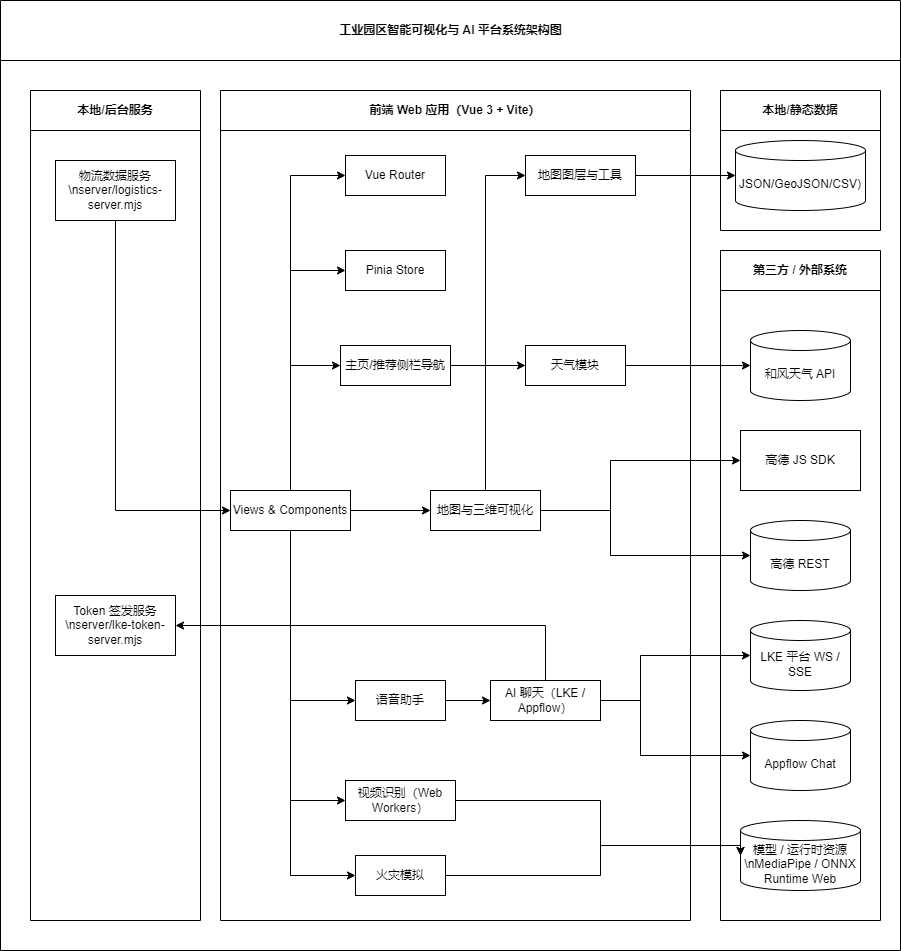

The diagram above was exported from draw.io. Its source (the exported page's mxGraphModel, read from the mxfile embedded in the PNG):
<mxGraphModel dx="1232" dy="2356" grid="1" gridSize="10" guides="1" tooltips="1" connect="1" arrows="1" fold="1" page="1" pageScale="1" pageWidth="827" pageHeight="1169" math="0" shadow="0">
  <root>
    <mxCell id="0" />
    <mxCell id="1" parent="0" />
    <mxCell id="dNxyNK7c78bLwvsdeMH5-11" value="工业园区智能可视化与 AI 平台系统架构图" style="swimlane;html=1;startSize=60;horizontal=1;containerType=tree;glass=0;" parent="1" vertex="1">
      <mxGeometry x="40" y="-40" width="900" height="950" as="geometry" />
    </mxCell>
    <mxCell id="WseLNtNAUQ_70mVETq34-2" value="本地/后台服务" style="swimlane;whiteSpace=wrap;html=1;startSize=40;" vertex="1" parent="dNxyNK7c78bLwvsdeMH5-11">
      <mxGeometry x="30" y="90" width="170" height="830" as="geometry" />
    </mxCell>
    <mxCell id="WseLNtNAUQ_70mVETq34-4" value="物流数据服务\nserver/logistics-server.mjs" style="rounded=0;whiteSpace=wrap;html=1;" vertex="1" parent="WseLNtNAUQ_70mVETq34-2">
      <mxGeometry x="25" y="70" width="120" height="60" as="geometry" />
    </mxCell>
    <mxCell id="WseLNtNAUQ_70mVETq34-5" value="Token 签发服务\nserver/lke-token-server.mjs" style="rounded=0;whiteSpace=wrap;html=1;" vertex="1" parent="WseLNtNAUQ_70mVETq34-2">
      <mxGeometry x="25" y="505" width="120" height="60" as="geometry" />
    </mxCell>
    <mxCell id="WseLNtNAUQ_70mVETq34-6" value="第三方 / 外部系统" style="swimlane;whiteSpace=wrap;html=1;startSize=40;" vertex="1" parent="dNxyNK7c78bLwvsdeMH5-11">
      <mxGeometry x="720" y="250" width="160" height="670" as="geometry" />
    </mxCell>
    <mxCell id="WseLNtNAUQ_70mVETq34-7" value="高德 JS SDK" style="rounded=0;whiteSpace=wrap;html=1;" vertex="1" parent="WseLNtNAUQ_70mVETq34-6">
      <mxGeometry x="20" y="180" width="120" height="60" as="geometry" />
    </mxCell>
    <mxCell id="WseLNtNAUQ_70mVETq34-9" value="和风天气 API" style="shape=cylinder3;whiteSpace=wrap;html=1;boundedLbl=1;backgroundOutline=1;size=10;" vertex="1" parent="WseLNtNAUQ_70mVETq34-6">
      <mxGeometry x="30" y="80" width="100" height="70" as="geometry" />
    </mxCell>
    <mxCell id="WseLNtNAUQ_70mVETq34-13" value="高德 REST" style="shape=cylinder3;whiteSpace=wrap;html=1;boundedLbl=1;backgroundOutline=1;size=10;" vertex="1" parent="WseLNtNAUQ_70mVETq34-6">
      <mxGeometry x="30" y="270" width="100" height="70" as="geometry" />
    </mxCell>
    <mxCell id="WseLNtNAUQ_70mVETq34-14" value="LKE 平台 WS / SSE" style="shape=cylinder3;whiteSpace=wrap;html=1;boundedLbl=1;backgroundOutline=1;size=10;" vertex="1" parent="WseLNtNAUQ_70mVETq34-6">
      <mxGeometry x="30" y="370" width="100" height="70" as="geometry" />
    </mxCell>
    <mxCell id="WseLNtNAUQ_70mVETq34-15" value="Appflow Chat" style="shape=cylinder3;whiteSpace=wrap;html=1;boundedLbl=1;backgroundOutline=1;size=10;" vertex="1" parent="WseLNtNAUQ_70mVETq34-6">
      <mxGeometry x="30" y="470" width="100" height="70" as="geometry" />
    </mxCell>
    <mxCell id="WseLNtNAUQ_70mVETq34-16" value="模型 / 运行时资源\nMediaPipe / ONNX Runtime Web" style="shape=cylinder3;whiteSpace=wrap;html=1;boundedLbl=1;backgroundOutline=1;size=10;" vertex="1" parent="WseLNtNAUQ_70mVETq34-6">
      <mxGeometry x="20" y="570" width="120" height="70" as="geometry" />
    </mxCell>
    <mxCell id="WseLNtNAUQ_70mVETq34-17" value="前端 Web 应用（Vue 3 + Vite）" style="swimlane;whiteSpace=wrap;html=1;startSize=40;" vertex="1" parent="dNxyNK7c78bLwvsdeMH5-11">
      <mxGeometry x="220" y="90" width="470" height="830" as="geometry" />
    </mxCell>
    <mxCell id="WseLNtNAUQ_70mVETq34-63" value="" style="edgeStyle=orthogonalEdgeStyle;rounded=0;orthogonalLoop=1;jettySize=auto;html=1;" edge="1" parent="WseLNtNAUQ_70mVETq34-17" source="WseLNtNAUQ_70mVETq34-18" target="WseLNtNAUQ_70mVETq34-39">
      <mxGeometry relative="1" as="geometry" />
    </mxCell>
    <mxCell id="WseLNtNAUQ_70mVETq34-64" style="edgeStyle=orthogonalEdgeStyle;rounded=0;orthogonalLoop=1;jettySize=auto;html=1;exitX=0.5;exitY=0;exitDx=0;exitDy=0;entryX=0;entryY=0.5;entryDx=0;entryDy=0;" edge="1" parent="WseLNtNAUQ_70mVETq34-17" source="WseLNtNAUQ_70mVETq34-18" target="WseLNtNAUQ_70mVETq34-38">
      <mxGeometry relative="1" as="geometry" />
    </mxCell>
    <mxCell id="WseLNtNAUQ_70mVETq34-65" style="edgeStyle=orthogonalEdgeStyle;rounded=0;orthogonalLoop=1;jettySize=auto;html=1;exitX=0.5;exitY=0;exitDx=0;exitDy=0;entryX=0;entryY=0.5;entryDx=0;entryDy=0;" edge="1" parent="WseLNtNAUQ_70mVETq34-17" source="WseLNtNAUQ_70mVETq34-18" target="WseLNtNAUQ_70mVETq34-20">
      <mxGeometry relative="1" as="geometry" />
    </mxCell>
    <mxCell id="WseLNtNAUQ_70mVETq34-66" style="edgeStyle=orthogonalEdgeStyle;rounded=0;orthogonalLoop=1;jettySize=auto;html=1;exitX=0.5;exitY=0;exitDx=0;exitDy=0;entryX=0;entryY=0.5;entryDx=0;entryDy=0;" edge="1" parent="WseLNtNAUQ_70mVETq34-17" source="WseLNtNAUQ_70mVETq34-18" target="WseLNtNAUQ_70mVETq34-21">
      <mxGeometry relative="1" as="geometry" />
    </mxCell>
    <mxCell id="WseLNtNAUQ_70mVETq34-67" style="edgeStyle=orthogonalEdgeStyle;rounded=0;orthogonalLoop=1;jettySize=auto;html=1;exitX=0.5;exitY=1;exitDx=0;exitDy=0;entryX=0;entryY=0.5;entryDx=0;entryDy=0;" edge="1" parent="WseLNtNAUQ_70mVETq34-17" source="WseLNtNAUQ_70mVETq34-18" target="WseLNtNAUQ_70mVETq34-41">
      <mxGeometry relative="1" as="geometry" />
    </mxCell>
    <mxCell id="WseLNtNAUQ_70mVETq34-68" style="edgeStyle=orthogonalEdgeStyle;rounded=0;orthogonalLoop=1;jettySize=auto;html=1;exitX=0.5;exitY=1;exitDx=0;exitDy=0;entryX=0;entryY=0.5;entryDx=0;entryDy=0;" edge="1" parent="WseLNtNAUQ_70mVETq34-17" source="WseLNtNAUQ_70mVETq34-18" target="WseLNtNAUQ_70mVETq34-62">
      <mxGeometry relative="1" as="geometry" />
    </mxCell>
    <mxCell id="WseLNtNAUQ_70mVETq34-72" style="edgeStyle=orthogonalEdgeStyle;rounded=0;orthogonalLoop=1;jettySize=auto;html=1;exitX=0.5;exitY=1;exitDx=0;exitDy=0;entryX=0;entryY=0.5;entryDx=0;entryDy=0;" edge="1" parent="WseLNtNAUQ_70mVETq34-17" source="WseLNtNAUQ_70mVETq34-18" target="WseLNtNAUQ_70mVETq34-70">
      <mxGeometry relative="1" as="geometry" />
    </mxCell>
    <mxCell id="WseLNtNAUQ_70mVETq34-18" value="Views &amp;amp; Components" style="rounded=0;whiteSpace=wrap;html=1;" vertex="1" parent="WseLNtNAUQ_70mVETq34-17">
      <mxGeometry x="10" y="400" width="120" height="40" as="geometry" />
    </mxCell>
    <mxCell id="WseLNtNAUQ_70mVETq34-21" value="Vue Router" style="rounded=0;whiteSpace=wrap;html=1;" vertex="1" parent="WseLNtNAUQ_70mVETq34-17">
      <mxGeometry x="125" y="65" width="100" height="40" as="geometry" />
    </mxCell>
    <mxCell id="WseLNtNAUQ_70mVETq34-20" value="Pinia Store" style="rounded=0;whiteSpace=wrap;html=1;" vertex="1" parent="WseLNtNAUQ_70mVETq34-17">
      <mxGeometry x="125" y="160" width="100" height="40" as="geometry" />
    </mxCell>
    <mxCell id="WseLNtNAUQ_70mVETq34-86" style="edgeStyle=orthogonalEdgeStyle;rounded=0;orthogonalLoop=1;jettySize=auto;html=1;" edge="1" parent="WseLNtNAUQ_70mVETq34-17" source="WseLNtNAUQ_70mVETq34-38" target="WseLNtNAUQ_70mVETq34-40">
      <mxGeometry relative="1" as="geometry" />
    </mxCell>
    <mxCell id="WseLNtNAUQ_70mVETq34-38" value="主页/推荐侧栏导航" style="rounded=0;whiteSpace=wrap;html=1;" vertex="1" parent="WseLNtNAUQ_70mVETq34-17">
      <mxGeometry x="120" y="255" width="110" height="40" as="geometry" />
    </mxCell>
    <mxCell id="WseLNtNAUQ_70mVETq34-87" style="edgeStyle=orthogonalEdgeStyle;rounded=0;orthogonalLoop=1;jettySize=auto;html=1;exitX=0.5;exitY=0;exitDx=0;exitDy=0;entryX=0;entryY=0.5;entryDx=0;entryDy=0;" edge="1" parent="WseLNtNAUQ_70mVETq34-17" source="WseLNtNAUQ_70mVETq34-39" target="WseLNtNAUQ_70mVETq34-73">
      <mxGeometry relative="1" as="geometry" />
    </mxCell>
    <mxCell id="WseLNtNAUQ_70mVETq34-39" value="地图与三维可视化" style="rounded=0;whiteSpace=wrap;html=1;" vertex="1" parent="WseLNtNAUQ_70mVETq34-17">
      <mxGeometry x="210" y="400" width="110" height="40" as="geometry" />
    </mxCell>
    <mxCell id="WseLNtNAUQ_70mVETq34-40" value="天气模块" style="rounded=0;whiteSpace=wrap;html=1;" vertex="1" parent="WseLNtNAUQ_70mVETq34-17">
      <mxGeometry x="305" y="255" width="100" height="40" as="geometry" />
    </mxCell>
    <mxCell id="WseLNtNAUQ_70mVETq34-82" style="edgeStyle=orthogonalEdgeStyle;rounded=0;orthogonalLoop=1;jettySize=auto;html=1;exitX=1;exitY=0.5;exitDx=0;exitDy=0;entryX=0;entryY=0.5;entryDx=0;entryDy=0;" edge="1" parent="WseLNtNAUQ_70mVETq34-17" source="WseLNtNAUQ_70mVETq34-41" target="WseLNtNAUQ_70mVETq34-69">
      <mxGeometry relative="1" as="geometry" />
    </mxCell>
    <mxCell id="WseLNtNAUQ_70mVETq34-41" value="语音助手" style="rounded=0;whiteSpace=wrap;html=1;" vertex="1" parent="WseLNtNAUQ_70mVETq34-17">
      <mxGeometry x="135" y="590" width="90" height="40" as="geometry" />
    </mxCell>
    <mxCell id="WseLNtNAUQ_70mVETq34-62" value="视频识别（Web Workers）" style="rounded=0;whiteSpace=wrap;html=1;" vertex="1" parent="WseLNtNAUQ_70mVETq34-17">
      <mxGeometry x="125" y="690" width="110" height="40" as="geometry" />
    </mxCell>
    <mxCell id="WseLNtNAUQ_70mVETq34-69" value="AI 聊天（LKE / Appflow）" style="rounded=0;whiteSpace=wrap;html=1;" vertex="1" parent="WseLNtNAUQ_70mVETq34-17">
      <mxGeometry x="270" y="590" width="110" height="40" as="geometry" />
    </mxCell>
    <mxCell id="WseLNtNAUQ_70mVETq34-70" value="火灾模拟" style="rounded=0;whiteSpace=wrap;html=1;" vertex="1" parent="WseLNtNAUQ_70mVETq34-17">
      <mxGeometry x="135" y="765" width="90" height="40" as="geometry" />
    </mxCell>
    <mxCell id="WseLNtNAUQ_70mVETq34-73" value="地图图层与工具" style="rounded=0;whiteSpace=wrap;html=1;" vertex="1" parent="WseLNtNAUQ_70mVETq34-17">
      <mxGeometry x="305" y="65" width="110" height="40" as="geometry" />
    </mxCell>
    <mxCell id="WseLNtNAUQ_70mVETq34-78" style="edgeStyle=orthogonalEdgeStyle;rounded=0;orthogonalLoop=1;jettySize=auto;html=1;exitX=1;exitY=0.5;exitDx=0;exitDy=0;entryX=0;entryY=0.5;entryDx=0;entryDy=0;entryPerimeter=0;" edge="1" parent="dNxyNK7c78bLwvsdeMH5-11" source="WseLNtNAUQ_70mVETq34-62" target="WseLNtNAUQ_70mVETq34-16">
      <mxGeometry relative="1" as="geometry">
        <Array as="points">
          <mxPoint x="600" y="800" />
          <mxPoint x="600" y="845" />
        </Array>
      </mxGeometry>
    </mxCell>
    <mxCell id="WseLNtNAUQ_70mVETq34-80" style="edgeStyle=orthogonalEdgeStyle;rounded=0;orthogonalLoop=1;jettySize=auto;html=1;entryX=0;entryY=0.5;entryDx=0;entryDy=0;entryPerimeter=0;" edge="1" parent="dNxyNK7c78bLwvsdeMH5-11" source="WseLNtNAUQ_70mVETq34-69" target="WseLNtNAUQ_70mVETq34-14">
      <mxGeometry relative="1" as="geometry">
        <Array as="points">
          <mxPoint x="640" y="700" />
          <mxPoint x="640" y="655" />
        </Array>
      </mxGeometry>
    </mxCell>
    <mxCell id="WseLNtNAUQ_70mVETq34-81" style="edgeStyle=orthogonalEdgeStyle;rounded=0;orthogonalLoop=1;jettySize=auto;html=1;entryX=0;entryY=0.5;entryDx=0;entryDy=0;entryPerimeter=0;" edge="1" parent="dNxyNK7c78bLwvsdeMH5-11" source="WseLNtNAUQ_70mVETq34-69" target="WseLNtNAUQ_70mVETq34-15">
      <mxGeometry relative="1" as="geometry">
        <Array as="points">
          <mxPoint x="640" y="700" />
          <mxPoint x="640" y="755" />
        </Array>
      </mxGeometry>
    </mxCell>
    <mxCell id="WseLNtNAUQ_70mVETq34-83" style="edgeStyle=orthogonalEdgeStyle;rounded=0;orthogonalLoop=1;jettySize=auto;html=1;exitX=1;exitY=0.5;exitDx=0;exitDy=0;entryX=0;entryY=0.5;entryDx=0;entryDy=0;entryPerimeter=0;" edge="1" parent="dNxyNK7c78bLwvsdeMH5-11" source="WseLNtNAUQ_70mVETq34-70" target="WseLNtNAUQ_70mVETq34-16">
      <mxGeometry relative="1" as="geometry">
        <Array as="points">
          <mxPoint x="600" y="875" />
          <mxPoint x="600" y="845" />
        </Array>
      </mxGeometry>
    </mxCell>
    <mxCell id="WseLNtNAUQ_70mVETq34-84" style="edgeStyle=orthogonalEdgeStyle;rounded=0;orthogonalLoop=1;jettySize=auto;html=1;entryX=0;entryY=0.5;entryDx=0;entryDy=0;entryPerimeter=0;" edge="1" parent="dNxyNK7c78bLwvsdeMH5-11" source="WseLNtNAUQ_70mVETq34-39" target="WseLNtNAUQ_70mVETq34-13">
      <mxGeometry relative="1" as="geometry">
        <Array as="points">
          <mxPoint x="610" y="510" />
          <mxPoint x="610" y="555" />
        </Array>
      </mxGeometry>
    </mxCell>
    <mxCell id="WseLNtNAUQ_70mVETq34-85" style="edgeStyle=orthogonalEdgeStyle;rounded=0;orthogonalLoop=1;jettySize=auto;html=1;entryX=0;entryY=0.5;entryDx=0;entryDy=0;" edge="1" parent="dNxyNK7c78bLwvsdeMH5-11" source="WseLNtNAUQ_70mVETq34-39" target="WseLNtNAUQ_70mVETq34-7">
      <mxGeometry relative="1" as="geometry">
        <Array as="points">
          <mxPoint x="610" y="510" />
          <mxPoint x="610" y="460" />
        </Array>
      </mxGeometry>
    </mxCell>
    <mxCell id="WseLNtNAUQ_70mVETq34-88" style="edgeStyle=orthogonalEdgeStyle;rounded=0;orthogonalLoop=1;jettySize=auto;html=1;exitX=0.5;exitY=0;exitDx=0;exitDy=0;entryX=1;entryY=0.5;entryDx=0;entryDy=0;" edge="1" parent="dNxyNK7c78bLwvsdeMH5-11" source="WseLNtNAUQ_70mVETq34-69" target="WseLNtNAUQ_70mVETq34-5">
      <mxGeometry relative="1" as="geometry" />
    </mxCell>
    <mxCell id="WseLNtNAUQ_70mVETq34-89" style="edgeStyle=orthogonalEdgeStyle;rounded=0;orthogonalLoop=1;jettySize=auto;html=1;entryX=0;entryY=0.5;entryDx=0;entryDy=0;entryPerimeter=0;" edge="1" parent="dNxyNK7c78bLwvsdeMH5-11" source="WseLNtNAUQ_70mVETq34-40" target="WseLNtNAUQ_70mVETq34-9">
      <mxGeometry relative="1" as="geometry" />
    </mxCell>
    <mxCell id="WseLNtNAUQ_70mVETq34-97" value="本地/静态数据" style="swimlane;whiteSpace=wrap;html=1;startSize=40;" vertex="1" parent="dNxyNK7c78bLwvsdeMH5-11">
      <mxGeometry x="720" y="90" width="160" height="140" as="geometry" />
    </mxCell>
    <mxCell id="WseLNtNAUQ_70mVETq34-107" value="JSON/GeoJSON/CSV)" style="shape=cylinder3;whiteSpace=wrap;html=1;boundedLbl=1;backgroundOutline=1;size=10;" vertex="1" parent="WseLNtNAUQ_70mVETq34-97">
      <mxGeometry x="15" y="50" width="130" height="70" as="geometry" />
    </mxCell>
    <mxCell id="WseLNtNAUQ_70mVETq34-108" style="edgeStyle=orthogonalEdgeStyle;rounded=0;orthogonalLoop=1;jettySize=auto;html=1;entryX=0;entryY=0.5;entryDx=0;entryDy=0;entryPerimeter=0;" edge="1" parent="dNxyNK7c78bLwvsdeMH5-11" source="WseLNtNAUQ_70mVETq34-73" target="WseLNtNAUQ_70mVETq34-107">
      <mxGeometry relative="1" as="geometry" />
    </mxCell>
    <mxCell id="WseLNtNAUQ_70mVETq34-109" style="edgeStyle=orthogonalEdgeStyle;rounded=0;orthogonalLoop=1;jettySize=auto;html=1;exitX=0.5;exitY=1;exitDx=0;exitDy=0;entryX=0;entryY=0.5;entryDx=0;entryDy=0;" edge="1" parent="dNxyNK7c78bLwvsdeMH5-11" source="WseLNtNAUQ_70mVETq34-4" target="WseLNtNAUQ_70mVETq34-18">
      <mxGeometry relative="1" as="geometry" />
    </mxCell>
  </root>
</mxGraphModel>